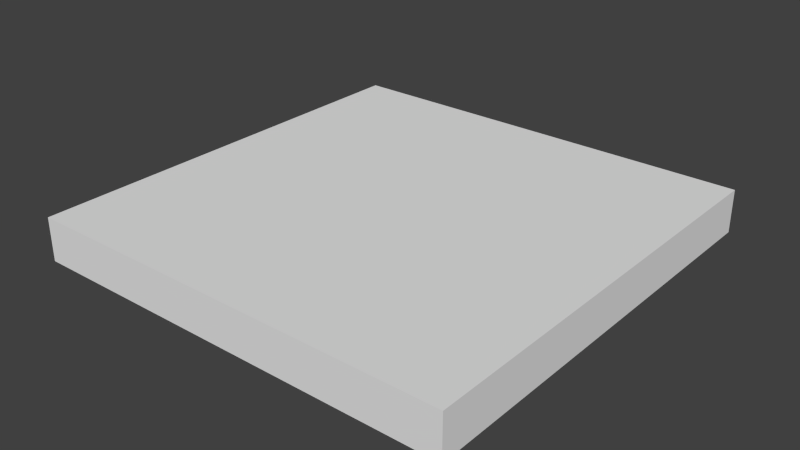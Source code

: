 # Source: FloatingPlatform.blend  (saved by Blender 2.76.0; exported with 4.5.12 LTS)
import bpy
from mathutils import Matrix  # noqa: F401  (used for matrix-valued properties, if any)

bpy.ops.wm.read_factory_settings(use_empty=True)
scene = bpy.context.scene
scene.name = 'Scene'

# ---- collections
col_collection_1 = bpy.data.collections.new('Collection 1'); scene.collection.children.link(col_collection_1)

# ---- materials (node trees are filled in below, after node groups)
mat_material = bpy.data.materials.new('Material')
mat_material.alpha_threshold = 0.0
mat_material.use_transparent_shadow = False
mat_material.roughness = 0.5
mat_material.line_color = (0.0, 0.0, 0.0, 1.0)

# ---- material node trees

# ---- world
world_world = bpy.data.worlds.new('World'); scene.world = world_world
world_world.color = (0.05088, 0.05088, 0.05088)
world_world.use_sun_shadow = False
world_world.sun_shadow_jitter_overblur = 0.0
world_world.cycles.sampling_method = 'MANUAL'
world_world.cycles.sample_map_resolution = 256

# ---- meshes
me_floatingplatform = bpy.data.meshes.new('FloatingPlatform')
me_floatingplatform.from_pydata([(2.0, 2.0, -0.2), (2.0, -2.0, -0.2), (-2.0, -2.0, -0.2), (-2.0, 2.0, -0.2), (2.0, 2.0, 0.2), (2.0, -2.0, 0.2), (-2.0, -2.0, 0.2), (-2.0, 2.0, 0.2)], [], [(0, 1, 2, 3), (4, 7, 6, 5), (0, 4, 5, 1), (1, 5, 6, 2), (2, 6, 7, 3), (4, 0, 3, 7)])
me_floatingplatform.materials.append(mat_material)
me_floatingplatform.use_remesh_preserve_volume = False
me_floatingplatform.use_remesh_preserve_attributes = False
me_floatingplatform.use_mirror_vertex_groups = False
me_floatingplatform.update()

# ---- objects
ob_floatingplatform = bpy.data.objects.new('FloatingPlatform', me_floatingplatform)

# ---- transforms, parenting, visibility, modifiers, constraints
ob_floatingplatform.location = (0.0, 0.0, 0.0)
ob_floatingplatform.lock_rotations_4d = False
ob_floatingplatform.empty_display_type = 'ARROWS'
ob_floatingplatform.lineart.crease_threshold = 0.0

# ---- collection membership
col_collection_1.objects.link(ob_floatingplatform)

# ---- scene / render settings (as saved in the file)
scene.frame_start = 1; scene.frame_end = 250; scene.frame_set(1)
scene.render.engine = 'BLENDER_EEVEE_NEXT'
scene.render.resolution_percentage = 50
scene.render.dither_intensity = 0.0
scene.cycles.use_denoising = False
scene.cycles.samples = 10
scene.cycles.sampling_pattern = 'TABULATED_SOBOL'
scene.cycles.light_sampling_threshold = 0.0
scene.cycles.use_adaptive_sampling = False
scene.cycles.use_light_tree = False
scene.cycles.blur_glossy = 0.0
scene.cycles.pixel_filter_type = 'GAUSSIAN'
scene.cycles.sample_clamp_indirect = 0.0
scene.view_settings.view_transform = 'Standard'
bpy.context.view_layer.update()

# ---- added for rendering (the .blend has no active camera and no usable light): camera, sun
cam_auto = bpy.data.cameras.new('AutoCamera')
cam_auto.lens = 50.0
cam_auto.sensor_width = 36.0
cam_auto.clip_end = 1000.0
ob_auto_camera = bpy.data.objects.new('AutoCamera', cam_auto)
scene.collection.objects.link(ob_auto_camera)
ob_auto_camera.location = (5.24693, -6.29632, 4.19755)
ob_auto_camera.rotation_euler = (1.09748, -7.21219e-08, 0.694738)
scene.camera = ob_auto_camera
light_auto_sun = bpy.data.lights.new('AutoSun', 'SUN')
light_auto_sun.energy = 3.0
light_auto_sun.angle = 0.0523599
ob_auto_sun = bpy.data.objects.new('AutoSun', light_auto_sun)
scene.collection.objects.link(ob_auto_sun)
ob_auto_sun.rotation_euler = (0.872665, 0.174533, 0.523599)
bpy.context.view_layer.update()
